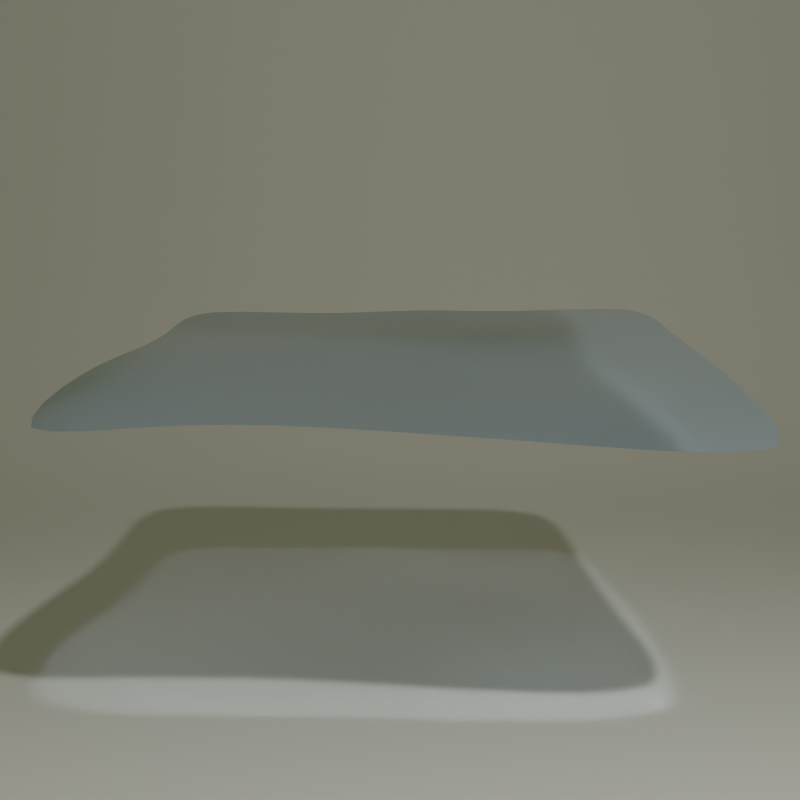 # Source: guiding_caustics.blend  (saved by Blender 3.4.0; exported with 4.5.12 LTS)
import bpy
from mathutils import Matrix  # noqa: F401  (used for matrix-valued properties, if any)

bpy.ops.wm.read_factory_settings(use_empty=True)
scene = bpy.context.scene
scene.name = 'Scene'

# ---- collections
col_collection_1 = bpy.data.collections.new('Collection 1'); scene.collection.children.link(col_collection_1)

# ---- materials (node trees are filled in below, after node groups)
mat_material_001 = bpy.data.materials.new('Material.001')
mat_material_001.alpha_threshold = 0.0
mat_material_001.roughness = 0.5
mat_material = bpy.data.materials.new('Material')
mat_material.alpha_threshold = 0.0
mat_material.roughness = 0.5
mat_material.line_color = (0.0, 0.0, 0.0, 1.0)

# ---- material node trees
mat_material_001.use_nodes = True; mat_material_001.node_tree.nodes.clear()
_N = mat_material_001.node_tree.nodes; _L = mat_material_001.node_tree.links
n0 = _N.new('ShaderNodeOutputMaterial'); n0.name = 'Material Output'; n0.location = (300, 300)
n1 = _N.new('ShaderNodeBsdfDiffuse'); n1.name = 'Diffuse BSDF'; n1.location = (10, 300)
_L.new(n1.outputs[0], n0.inputs[0])
n0.is_active_output = True
mat_material.use_nodes = True; mat_material.node_tree.nodes.clear()
_N = mat_material.node_tree.nodes; _L = mat_material.node_tree.links
n0 = _N.new('ShaderNodeOutputMaterial'); n0.name = 'Material Output'; n0.location = (276, 173)
n1 = _N.new('ShaderNodeBsdfPrincipled'); n1.name = 'Principled BSDF'; n1.location = (-121, 268)
n1.distribution = 'GGX'
n1.subsurface_method = 'RANDOM_WALK_SKIN'
n1.inputs[0].default_value = (0.4761, 0.7016, 1.0, 1.0)
n1.inputs[2].default_value = 0.2055
n1.inputs[3].default_value = 1.45
n1.inputs[18].default_value = 1.0
n1.inputs[27].default_value = (0.0, 0.0, 0.0, 1.0)
n1.inputs[28].default_value = 1.0
_L.new(n1.outputs[0], n0.inputs[0])
n0.is_active_output = True

# ---- world
world_world = bpy.data.worlds.new('World'); scene.world = world_world
world_world.use_nodes = True; world_world.node_tree.nodes.clear()
_N = world_world.node_tree.nodes; _L = world_world.node_tree.links
n0 = _N.new('ShaderNodeOutputWorld'); n0.name = 'World Output'; n0.location = (300, 300)
n1 = _N.new('ShaderNodeBackground'); n1.name = 'Background'; n1.location = (10, 300)
n1.inputs[0].default_value = (0.1329, 0.1298, 0.07369, 1.0)
_L.new(n1.outputs[0], n0.inputs[0])
n0.is_active_output = True
world_world.color = (0.004391, 0.03955, 0.1329)
world_world.use_sun_shadow = False
world_world.sun_shadow_jitter_overblur = 0.0
world_world.cycles.sampling_method = 'NONE'
world_world.cycles.sample_map_resolution = 256

# ---- cameras
cam_camera = bpy.data.cameras.new('Camera')
cam_camera.clip_end = 100.0
cam_camera.lens = 35.0
cam_camera.sensor_width = 32.0
cam_camera.sensor_height = 18.0
cam_camera.ortho_scale = 7.314
cam_camera.dof.focus_distance = 0.0

# ---- lights
light_lamp = bpy.data.lights.new('Lamp', 'POINT')
light_lamp.transmission_factor = 0.0
light_lamp.cutoff_distance = 30.0
light_lamp.energy = 400.0
light_lamp.shadow_buffer_clip_start = 1.001
light_lamp.shadow_soft_size = 0.1
light_lamp.shadow_maximum_resolution = 0.006
light_lamp.use_absolute_resolution = True
light_lamp.cycles.use_multiple_importance_sampling = False

# ---- meshes
me_plane = bpy.data.meshes.new('Plane')
me_plane.from_pydata([(6.0, -4.277, 0.0), (8.0, -4.277, 0.0), (6.0, 4.277, 0.0), (8.0, 4.277, 0.0), (-3.0, -4.277, 0.0), (-3.0, 4.277, 0.0), (-4.2, -4.277, 0.5), (-4.2, 4.277, 0.5), (-5.0, -4.277, 1.4), (-5.0, 4.277, 1.4), (-5.6, -4.277, 2.9), (-5.6, 4.277, 2.9), (-5.8, -4.277, 4.3), (-5.8, 4.277, 4.3), (-5.8, -4.277, 5.3), (-5.8, 4.277, 5.3)], [], [(0, 1, 3, 2), (0, 2, 5, 4), (4, 5, 7, 6), (6, 7, 9, 8), (8, 9, 11, 10), (10, 11, 13, 12), (12, 13, 15, 14)])
me_plane.polygons.foreach_set('use_smooth', [True] * 7)
_k = {(0, 1): 1.0, (1, 3): 1.0, (2, 3): 1.0, (14, 15): 1.0, (12, 14): 1.0, (13, 15): 1.0}
me_plane.attributes.new('crease_edge', 'FLOAT', 'EDGE').data.foreach_set('value', [_k.get((min(e.vertices), max(e.vertices)), 0.0) for e in me_plane.edges])
_uv = me_plane.uv_layers.new(name='UVMap')
_uv.uv.foreach_set('vector', [0.8859, 6.987e-05, 0.9999, 6.984e-05, 0.9999, 0.4878, 0.8859, 0.4878, 0.8859, 6.987e-05, 0.8859, 0.4878, 0.3727, 0.4878, 0.3727, 6.99e-05, 0.3727, 6.99e-05, 0.3727, 0.4878, 0.2985, 0.4878, 0.2985, 6.99e-05, 0.2985, 6.99e-05, 0.2985, 0.4878, 0.2299, 0.4878, 0.2299, 6.987e-05, 0.2299, 6.987e-05, 0.2299, 0.4878, 0.1377, 0.4878, 0.1377, 6.984e-05, 0.1377, 6.984e-05, 0.1377, 0.4878, 0.05709, 0.4878, 0.05709, 6.987e-05, 0.05709, 6.987e-05, 0.05709, 0.4878, 6.984e-05, 0.4878, 6.997e-05, 6.987e-05])
me_plane.materials.append(mat_material_001)
me_plane.use_remesh_preserve_volume = False
me_plane.use_remesh_preserve_attributes = False
me_plane.use_mirror_vertex_groups = False
me_plane.update()
me_sphere = bpy.data.meshes.new('Sphere')
me_sphere.from_pydata([(-0.7468, 0.1624, -0.1545), (0.7765, -0.2685, -0.3579), (-0.09677, -0.8164, -0.07467), (0.09439, 0.7914, -0.4933), (-0.6373, -1.011, 0.07522), (1.034, -0.6562, -0.2642), (0.4, 0.2777, -0.4852), (-0.1849, 1.196, -0.5342), (1.234, 0.09167, -0.4933), (0.3116, -0.4607, -0.2281), (-1.196, -0.2253, 0.002508), (0.5879, 1.013, -0.6578), (-1.076, 0.6132, -0.2122), (0.1876, -1.232, -0.004134), (-0.4642, -0.271, -0.1304), (-0.3223, 0.3859, -0.3735), (-0.008022, -0.07951, -0.2997), (-0.8606, -0.6103, 0.06285), (0.589, -0.9068, -0.144), (0.8558, 0.5218, -0.5712), (-0.5924, 0.9324, -0.3723), (0.1966, 1.494, -0.756), (-1.524, 0.34, -0.01977), (1.538, -0.3699, -0.5263), (-0.2099, -1.584, 0.1722)], [], [(14, 16, 15, 0), (0, 15, 20, 12), (24, 13, 2, 4), (18, 5, 1, 9), (6, 19, 11, 3), (1, 8, 19, 6), (10, 0, 12, 22), (16, 6, 3, 15), (15, 3, 7, 20), (2, 9, 16, 14), (17, 14, 0, 10), (13, 18, 9, 2), (3, 11, 21, 7), (9, 1, 6, 16), (4, 2, 14, 17), (5, 23, 8, 1)])
me_sphere.polygons.foreach_set('use_smooth', [True] * 16)
_uv = me_sphere.uv_layers.new(name='UVMap')
_uv.uv.foreach_set('vector', [0.25, 0.5, 0.5, 0.5, 0.5, 0.75, 0.25, 0.75, 0.25, 0.75, 0.5, 0.75, 0.5, 1.0, 0.25, 1.0, 0.0, 0.0, 0.25, 0.0, 0.25, 0.25, 0.0, 0.25, 0.5, 0.0, 0.75, 0.0, 0.75, 0.25, 0.5, 0.25, 0.75, 0.5, 1.0, 0.5, 1.0, 0.75, 0.75, 0.75, 0.75, 0.25, 1.0, 0.25, 1.0, 0.5, 0.75, 0.5, 0.0, 0.75, 0.25, 0.75, 0.25, 1.0, 0.0, 1.0, 0.5, 0.5, 0.75, 0.5, 0.75, 0.75, 0.5, 0.75, 0.5, 0.75, 0.75, 0.75, 0.75, 1.0, 0.5, 1.0, 0.25, 0.25, 0.5, 0.25, 0.5, 0.5, 0.25, 0.5, 0.0, 0.5, 0.25, 0.5, 0.25, 0.75, 0.0, 0.75, 0.25, 0.0, 0.5, 0.0, 0.5, 0.25, 0.25, 0.25, 0.75, 0.75, 1.0, 0.75, 1.0, 1.0, 0.75, 1.0, 0.5, 0.25, 0.75, 0.25, 0.75, 0.5, 0.5, 0.5, 0.0, 0.25, 0.25, 0.25, 0.25, 0.5, 0.0, 0.5, 0.75, 0.0, 1.0, 0.0, 1.0, 0.25, 0.75, 0.25])
me_sphere.materials.append(mat_material)
me_sphere.use_remesh_preserve_volume = False
me_sphere.use_remesh_preserve_attributes = False
me_sphere.use_mirror_vertex_groups = False
me_sphere.update()

# ---- objects
ob_plane = bpy.data.objects.new('Plane', me_plane)
ob_sphere = bpy.data.objects.new('Sphere', me_sphere)
ob_lamp = bpy.data.objects.new('Lamp', light_lamp)
ob_camera = bpy.data.objects.new('Camera', cam_camera)

# ---- transforms, parenting, visibility, modifiers, constraints
ob_plane.location = (0.0, 0.0, -1.0)
ob_plane.lineart.crease_threshold = 0.0
_m = ob_plane.modifiers.new('Subsurf', 'SUBSURF')
_m.uv_smooth = 'PRESERVE_CORNERS'
_m.quality = 2
_m.levels = 2
_m.show_only_control_edges = False
ob_sphere.location = (-3.023e-08, 0.02528, 0.3857)
ob_sphere.rotation_euler = (0.09012, 0.01596, -0.6658)
ob_sphere.scale = (0.8553, 0.8553, 0.8553)
ob_sphere.lineart.crease_threshold = 0.0
_m = ob_sphere.modifiers.new('Subsurf', 'SUBSURF')
_m.uv_smooth = 'PRESERVE_CORNERS'
_m.quality = 2
_m.levels = 2
_m.show_only_control_edges = False
ob_lamp.location = (4.076, 1.005, 2.904)
ob_lamp.rotation_euler = (0.6503, 0.05522, 1.866)
ob_lamp.lock_rotations_4d = False
ob_lamp.empty_display_type = 'ARROWS'
ob_lamp.color = (0.0, 0.0, 0.0, 0.0)
ob_lamp.lineart.crease_threshold = 0.0
ob_camera.location = (2.958, -8.928e-08, -1.542e-07)
ob_camera.rotation_euler = (1.571, 7.55e-08, 1.571)
ob_camera.lock_rotations_4d = False
ob_camera.empty_display_type = 'ARROWS'
ob_camera.color = (0.0, 0.0, 0.0, 0.0)
ob_camera.display_type = 'WIRE'
ob_camera.lineart.crease_threshold = 0.0

# ---- collection membership
col_collection_1.objects.link(ob_plane)
col_collection_1.objects.link(ob_sphere)
col_collection_1.objects.link(ob_lamp)
col_collection_1.objects.link(ob_camera)

# ---- scene / render settings (as saved in the file)
scene.camera = ob_camera
scene.frame_start = 1; scene.frame_end = 250; scene.frame_set(1)
scene.render.engine = 'CYCLES'
scene.render.image_settings.color_mode = 'RGB'
scene.render.resolution_x = 256
scene.render.resolution_y = 256
scene.render.resolution_percentage = 50
scene.render.dither_intensity = 0.0
scene.render.use_border = True
scene.render.bake_margin = 2
scene.render.bake_bias = 0.0
scene.cycles.use_denoising = False
scene.cycles.samples = 128
scene.cycles.sampling_pattern = 'TABULATED_SOBOL'
scene.cycles.light_sampling_threshold = 0.0
scene.cycles.use_adaptive_sampling = False
scene.cycles.use_light_tree = False
scene.cycles.blur_glossy = 0.1
scene.cycles.use_guiding = True
scene.cycles.max_bounces = 32
scene.cycles.volume_bounces = 32
scene.cycles.pixel_filter_type = 'GAUSSIAN'
scene.cycles.sample_clamp_indirect = 0.0
scene.view_settings.view_transform = 'Standard'
bpy.context.view_layer.update()
